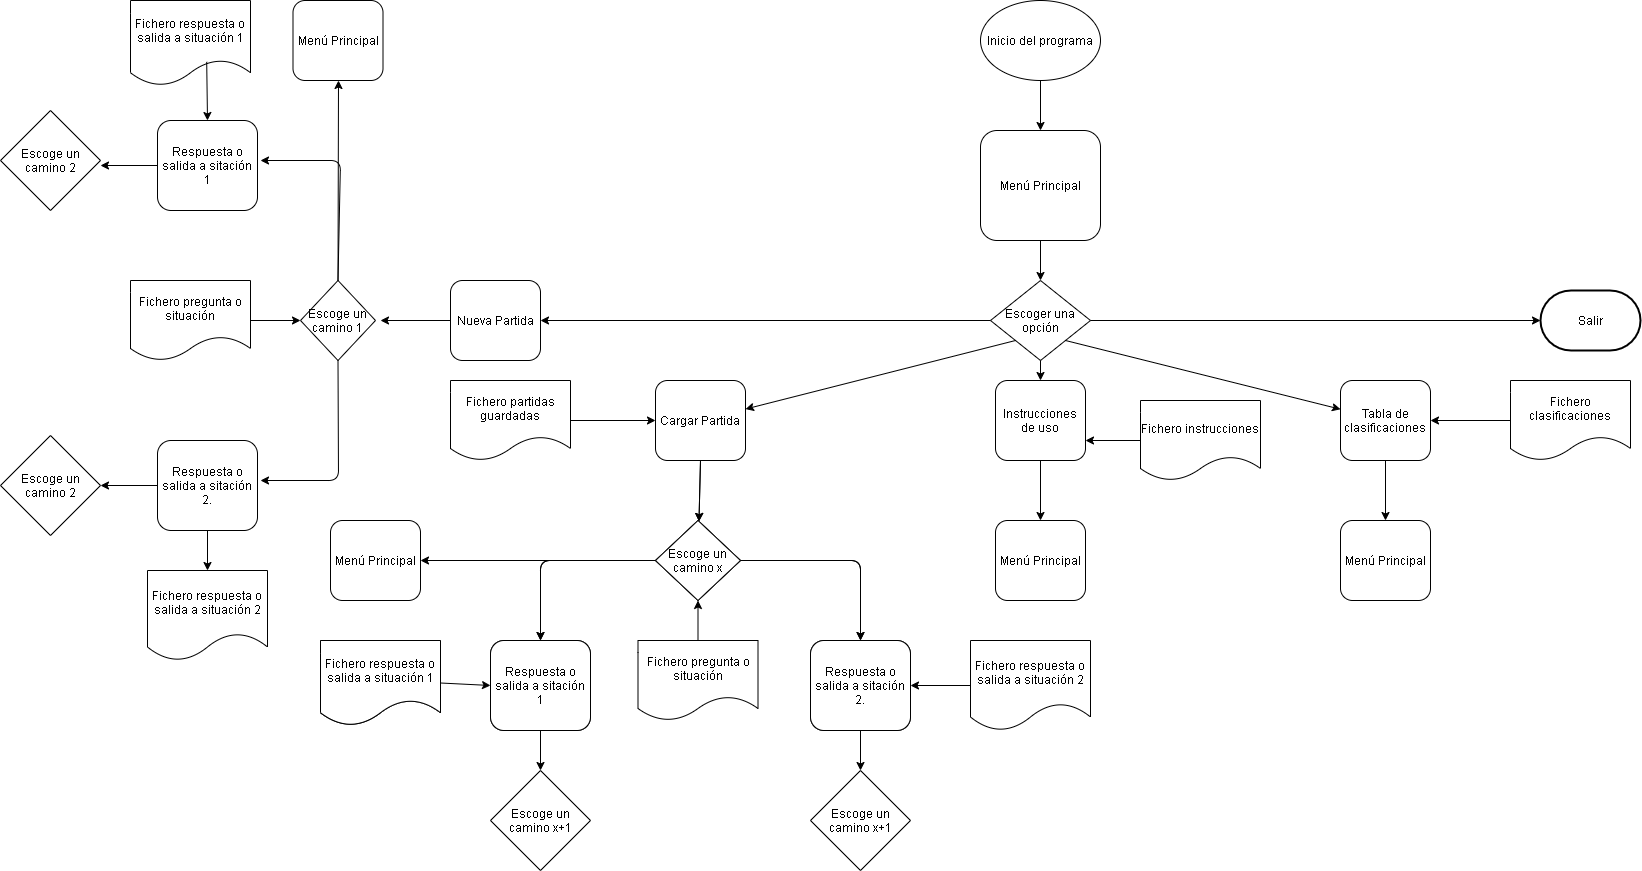

The diagram above was exported from draw.io. Its source (the exported page's mxGraphModel, read from the mxfile embedded in the PNG):
<mxGraphModel dx="1865" dy="548" grid="1" gridSize="10" guides="1" tooltips="1" connect="1" arrows="1" fold="1" page="1" pageScale="1" pageWidth="827" pageHeight="1169" math="0" shadow="0">
  <root>
    <mxCell id="0" />
    <mxCell id="1" parent="0" />
    <mxCell id="QNJQZaS67ovTHa_0-iwt-1" value="Inicio del programa" style="ellipse;whiteSpace=wrap;html=1;" vertex="1" parent="1">
      <mxGeometry x="360" width="120" height="80" as="geometry" />
    </mxCell>
    <mxCell id="QNJQZaS67ovTHa_0-iwt-2" value="" style="endArrow=classic;html=1;exitX=0.5;exitY=1;exitDx=0;exitDy=0;" edge="1" parent="1" source="QNJQZaS67ovTHa_0-iwt-1" target="QNJQZaS67ovTHa_0-iwt-3">
      <mxGeometry width="50" height="50" relative="1" as="geometry">
        <mxPoint x="390" y="210" as="sourcePoint" />
        <mxPoint x="420" y="160" as="targetPoint" />
      </mxGeometry>
    </mxCell>
    <mxCell id="QNJQZaS67ovTHa_0-iwt-3" value="Menú Principal" style="rounded=1;whiteSpace=wrap;html=1;" vertex="1" parent="1">
      <mxGeometry x="360" y="130" width="120" height="110" as="geometry" />
    </mxCell>
    <mxCell id="QNJQZaS67ovTHa_0-iwt-4" value="" style="endArrow=classic;html=1;exitX=0.5;exitY=1;exitDx=0;exitDy=0;" edge="1" parent="1" source="QNJQZaS67ovTHa_0-iwt-3" target="QNJQZaS67ovTHa_0-iwt-5">
      <mxGeometry width="50" height="50" relative="1" as="geometry">
        <mxPoint x="390" y="360" as="sourcePoint" />
        <mxPoint x="420" y="320" as="targetPoint" />
      </mxGeometry>
    </mxCell>
    <mxCell id="QNJQZaS67ovTHa_0-iwt-5" value="Escoger una opción" style="rhombus;whiteSpace=wrap;html=1;" vertex="1" parent="1">
      <mxGeometry x="370" y="280" width="100" height="80" as="geometry" />
    </mxCell>
    <mxCell id="QNJQZaS67ovTHa_0-iwt-6" value="" style="endArrow=classic;html=1;exitX=0;exitY=0.5;exitDx=0;exitDy=0;" edge="1" parent="1" source="QNJQZaS67ovTHa_0-iwt-5" target="QNJQZaS67ovTHa_0-iwt-7">
      <mxGeometry width="50" height="50" relative="1" as="geometry">
        <mxPoint x="390" y="350" as="sourcePoint" />
        <mxPoint x="80" y="400" as="targetPoint" />
      </mxGeometry>
    </mxCell>
    <mxCell id="QNJQZaS67ovTHa_0-iwt-93" style="edgeStyle=orthogonalEdgeStyle;rounded=0;orthogonalLoop=1;jettySize=auto;html=1;" edge="1" parent="1" source="QNJQZaS67ovTHa_0-iwt-7">
      <mxGeometry relative="1" as="geometry">
        <mxPoint x="-240" y="320" as="targetPoint" />
      </mxGeometry>
    </mxCell>
    <mxCell id="QNJQZaS67ovTHa_0-iwt-7" value="Nueva Partida" style="rounded=1;whiteSpace=wrap;html=1;" vertex="1" parent="1">
      <mxGeometry x="-170" y="280" width="90" height="80" as="geometry" />
    </mxCell>
    <mxCell id="QNJQZaS67ovTHa_0-iwt-8" value="" style="endArrow=classic;html=1;exitX=0.5;exitY=1;exitDx=0;exitDy=0;" edge="1" parent="1" source="QNJQZaS67ovTHa_0-iwt-5" target="QNJQZaS67ovTHa_0-iwt-9">
      <mxGeometry width="50" height="50" relative="1" as="geometry">
        <mxPoint x="390" y="350" as="sourcePoint" />
        <mxPoint x="420" y="400" as="targetPoint" />
      </mxGeometry>
    </mxCell>
    <mxCell id="QNJQZaS67ovTHa_0-iwt-9" value="Instrucciones de uso" style="rounded=1;whiteSpace=wrap;html=1;" vertex="1" parent="1">
      <mxGeometry x="375" y="380" width="90" height="80" as="geometry" />
    </mxCell>
    <mxCell id="QNJQZaS67ovTHa_0-iwt-11" value="" style="endArrow=classic;html=1;exitX=1;exitY=0.5;exitDx=0;exitDy=0;" edge="1" parent="1" source="QNJQZaS67ovTHa_0-iwt-5">
      <mxGeometry width="50" height="50" relative="1" as="geometry">
        <mxPoint x="390" y="340" as="sourcePoint" />
        <mxPoint x="920" y="320" as="targetPoint" />
      </mxGeometry>
    </mxCell>
    <mxCell id="QNJQZaS67ovTHa_0-iwt-13" value="" style="endArrow=classic;html=1;exitX=0;exitY=1;exitDx=0;exitDy=0;" edge="1" parent="1" source="QNJQZaS67ovTHa_0-iwt-5" target="QNJQZaS67ovTHa_0-iwt-14">
      <mxGeometry width="50" height="50" relative="1" as="geometry">
        <mxPoint x="390" y="340" as="sourcePoint" />
        <mxPoint x="240" y="400" as="targetPoint" />
      </mxGeometry>
    </mxCell>
    <mxCell id="QNJQZaS67ovTHa_0-iwt-14" value="Cargar Partida" style="rounded=1;whiteSpace=wrap;html=1;" vertex="1" parent="1">
      <mxGeometry x="35" y="380" width="90" height="80" as="geometry" />
    </mxCell>
    <mxCell id="QNJQZaS67ovTHa_0-iwt-15" value="" style="endArrow=classic;html=1;exitX=1;exitY=1;exitDx=0;exitDy=0;" edge="1" parent="1" source="QNJQZaS67ovTHa_0-iwt-5" target="QNJQZaS67ovTHa_0-iwt-17">
      <mxGeometry width="50" height="50" relative="1" as="geometry">
        <mxPoint x="390" y="340" as="sourcePoint" />
        <mxPoint x="600" y="400" as="targetPoint" />
      </mxGeometry>
    </mxCell>
    <mxCell id="QNJQZaS67ovTHa_0-iwt-17" value="Tabla de clasificaciones" style="rounded=1;whiteSpace=wrap;html=1;" vertex="1" parent="1">
      <mxGeometry x="720" y="380" width="90" height="80" as="geometry" />
    </mxCell>
    <mxCell id="QNJQZaS67ovTHa_0-iwt-18" value="" style="endArrow=classic;html=1;exitX=0.5;exitY=1;exitDx=0;exitDy=0;" edge="1" parent="1" source="QNJQZaS67ovTHa_0-iwt-17" target="QNJQZaS67ovTHa_0-iwt-23">
      <mxGeometry width="50" height="50" relative="1" as="geometry">
        <mxPoint x="390" y="540" as="sourcePoint" />
        <mxPoint x="765" y="520" as="targetPoint" />
      </mxGeometry>
    </mxCell>
    <mxCell id="QNJQZaS67ovTHa_0-iwt-21" value="Fichero clasificaciones" style="shape=document;whiteSpace=wrap;html=1;boundedLbl=1;" vertex="1" parent="1">
      <mxGeometry x="890" y="380" width="120" height="80" as="geometry" />
    </mxCell>
    <mxCell id="QNJQZaS67ovTHa_0-iwt-22" value="" style="endArrow=classic;html=1;exitX=0;exitY=0.5;exitDx=0;exitDy=0;entryX=1;entryY=0.5;entryDx=0;entryDy=0;" edge="1" parent="1" source="QNJQZaS67ovTHa_0-iwt-21" target="QNJQZaS67ovTHa_0-iwt-17">
      <mxGeometry width="50" height="50" relative="1" as="geometry">
        <mxPoint x="830" y="540" as="sourcePoint" />
        <mxPoint x="880" y="490" as="targetPoint" />
      </mxGeometry>
    </mxCell>
    <mxCell id="QNJQZaS67ovTHa_0-iwt-23" value="Menú Principal" style="rounded=1;whiteSpace=wrap;html=1;" vertex="1" parent="1">
      <mxGeometry x="720" y="520" width="90" height="80" as="geometry" />
    </mxCell>
    <mxCell id="QNJQZaS67ovTHa_0-iwt-25" value="Fichero instrucciones" style="shape=document;whiteSpace=wrap;html=1;boundedLbl=1;" vertex="1" parent="1">
      <mxGeometry x="520" y="400" width="120" height="80" as="geometry" />
    </mxCell>
    <mxCell id="QNJQZaS67ovTHa_0-iwt-26" value="" style="endArrow=classic;html=1;exitX=0;exitY=0.5;exitDx=0;exitDy=0;entryX=1;entryY=0.75;entryDx=0;entryDy=0;" edge="1" parent="1" source="QNJQZaS67ovTHa_0-iwt-25" target="QNJQZaS67ovTHa_0-iwt-9">
      <mxGeometry width="50" height="50" relative="1" as="geometry">
        <mxPoint x="480" y="530" as="sourcePoint" />
        <mxPoint x="530" y="480" as="targetPoint" />
      </mxGeometry>
    </mxCell>
    <mxCell id="QNJQZaS67ovTHa_0-iwt-27" value="" style="endArrow=classic;html=1;exitX=0.5;exitY=1;exitDx=0;exitDy=0;" edge="1" parent="1" source="QNJQZaS67ovTHa_0-iwt-9" target="QNJQZaS67ovTHa_0-iwt-28">
      <mxGeometry width="50" height="50" relative="1" as="geometry">
        <mxPoint x="480" y="530" as="sourcePoint" />
        <mxPoint x="420" y="520" as="targetPoint" />
      </mxGeometry>
    </mxCell>
    <mxCell id="QNJQZaS67ovTHa_0-iwt-28" value="Menú Principal" style="rounded=1;whiteSpace=wrap;html=1;" vertex="1" parent="1">
      <mxGeometry x="375" y="520" width="90" height="80" as="geometry" />
    </mxCell>
    <mxCell id="QNJQZaS67ovTHa_0-iwt-33" value="Salir" style="strokeWidth=2;html=1;shape=mxgraph.flowchart.terminator;whiteSpace=wrap;" vertex="1" parent="1">
      <mxGeometry x="920" y="290" width="100" height="60" as="geometry" />
    </mxCell>
    <mxCell id="QNJQZaS67ovTHa_0-iwt-34" value="" style="endArrow=classic;html=1;exitX=1;exitY=0.5;exitDx=0;exitDy=0;entryX=0;entryY=0.5;entryDx=0;entryDy=0;" edge="1" parent="1" source="QNJQZaS67ovTHa_0-iwt-35" target="QNJQZaS67ovTHa_0-iwt-14">
      <mxGeometry width="50" height="50" relative="1" as="geometry">
        <mxPoint x="100" y="530" as="sourcePoint" />
        <mxPoint x="75" y="520" as="targetPoint" />
      </mxGeometry>
    </mxCell>
    <mxCell id="QNJQZaS67ovTHa_0-iwt-35" value="Fichero partidas guardadas" style="shape=document;whiteSpace=wrap;html=1;boundedLbl=1;" vertex="1" parent="1">
      <mxGeometry x="-170" y="380" width="120" height="80" as="geometry" />
    </mxCell>
    <mxCell id="QNJQZaS67ovTHa_0-iwt-36" value="" style="endArrow=classic;html=1;exitX=0.5;exitY=1;exitDx=0;exitDy=0;" edge="1" parent="1" source="QNJQZaS67ovTHa_0-iwt-14" target="QNJQZaS67ovTHa_0-iwt-37">
      <mxGeometry width="50" height="50" relative="1" as="geometry">
        <mxPoint x="100" y="520" as="sourcePoint" />
        <mxPoint x="75" y="520" as="targetPoint" />
      </mxGeometry>
    </mxCell>
    <mxCell id="QNJQZaS67ovTHa_0-iwt-37" value="Escoge un camino x" style="rhombus;whiteSpace=wrap;html=1;" vertex="1" parent="1">
      <mxGeometry x="35" y="520" width="85" height="80" as="geometry" />
    </mxCell>
    <mxCell id="QNJQZaS67ovTHa_0-iwt-38" value="" style="endArrow=classic;html=1;exitX=1;exitY=0.5;exitDx=0;exitDy=0;" edge="1" parent="1" source="QNJQZaS67ovTHa_0-iwt-37">
      <mxGeometry width="50" height="50" relative="1" as="geometry">
        <mxPoint x="130" y="510" as="sourcePoint" />
        <mxPoint x="240" y="640" as="targetPoint" />
        <Array as="points">
          <mxPoint x="240" y="560" />
        </Array>
      </mxGeometry>
    </mxCell>
    <mxCell id="QNJQZaS67ovTHa_0-iwt-39" value="" style="endArrow=classic;html=1;exitX=0;exitY=0.5;exitDx=0;exitDy=0;" edge="1" parent="1" source="QNJQZaS67ovTHa_0-iwt-37">
      <mxGeometry width="50" height="50" relative="1" as="geometry">
        <mxPoint x="110" y="610" as="sourcePoint" />
        <mxPoint x="-80" y="640" as="targetPoint" />
        <Array as="points">
          <mxPoint x="-80" y="560" />
        </Array>
      </mxGeometry>
    </mxCell>
    <mxCell id="QNJQZaS67ovTHa_0-iwt-41" value="Fichero pregunta o situación" style="shape=document;whiteSpace=wrap;html=1;boundedLbl=1;" vertex="1" parent="1">
      <mxGeometry x="17.5" y="640" width="120" height="80" as="geometry" />
    </mxCell>
    <mxCell id="QNJQZaS67ovTHa_0-iwt-42" value="" style="endArrow=classic;html=1;exitX=0.5;exitY=0;exitDx=0;exitDy=0;entryX=0.5;entryY=1;entryDx=0;entryDy=0;" edge="1" parent="1" source="QNJQZaS67ovTHa_0-iwt-41" target="QNJQZaS67ovTHa_0-iwt-37">
      <mxGeometry width="50" height="50" relative="1" as="geometry">
        <mxPoint x="130" y="700" as="sourcePoint" />
        <mxPoint x="180" y="650" as="targetPoint" />
      </mxGeometry>
    </mxCell>
    <mxCell id="QNJQZaS67ovTHa_0-iwt-47" value="Respuesta o salida a sitación 1" style="rounded=1;whiteSpace=wrap;html=1;" vertex="1" parent="1">
      <mxGeometry x="-130" y="640" width="100" height="90" as="geometry" />
    </mxCell>
    <mxCell id="QNJQZaS67ovTHa_0-iwt-48" value="Respuesta o salida a sitación 2." style="rounded=1;whiteSpace=wrap;html=1;" vertex="1" parent="1">
      <mxGeometry x="190" y="640" width="100" height="90" as="geometry" />
    </mxCell>
    <mxCell id="QNJQZaS67ovTHa_0-iwt-49" value="Fichero respuesta o salida a situación 1" style="shape=document;whiteSpace=wrap;html=1;boundedLbl=1;" vertex="1" parent="1">
      <mxGeometry x="-300" y="640" width="120" height="85" as="geometry" />
    </mxCell>
    <mxCell id="QNJQZaS67ovTHa_0-iwt-50" value="" style="endArrow=classic;html=1;exitX=1;exitY=0.5;exitDx=0;exitDy=0;entryX=0;entryY=0.5;entryDx=0;entryDy=0;" edge="1" parent="1" source="QNJQZaS67ovTHa_0-iwt-49" target="QNJQZaS67ovTHa_0-iwt-47">
      <mxGeometry width="50" height="50" relative="1" as="geometry">
        <mxPoint x="130" y="660" as="sourcePoint" />
        <mxPoint x="180" y="610" as="targetPoint" />
      </mxGeometry>
    </mxCell>
    <mxCell id="QNJQZaS67ovTHa_0-iwt-53" value="Fichero respuesta o salida a situación 2" style="shape=document;whiteSpace=wrap;html=1;boundedLbl=1;" vertex="1" parent="1">
      <mxGeometry x="350" y="640" width="120" height="90" as="geometry" />
    </mxCell>
    <mxCell id="QNJQZaS67ovTHa_0-iwt-54" value="" style="endArrow=classic;html=1;exitX=0;exitY=0.5;exitDx=0;exitDy=0;entryX=1;entryY=0.5;entryDx=0;entryDy=0;" edge="1" parent="1" source="QNJQZaS67ovTHa_0-iwt-53" target="QNJQZaS67ovTHa_0-iwt-48">
      <mxGeometry width="50" height="50" relative="1" as="geometry">
        <mxPoint x="780" y="660" as="sourcePoint" />
        <mxPoint x="520" y="685" as="targetPoint" />
      </mxGeometry>
    </mxCell>
    <mxCell id="QNJQZaS67ovTHa_0-iwt-55" value="" style="endArrow=classic;html=1;exitX=0.5;exitY=1;exitDx=0;exitDy=0;" edge="1" parent="1" source="QNJQZaS67ovTHa_0-iwt-47" target="QNJQZaS67ovTHa_0-iwt-56">
      <mxGeometry width="50" height="50" relative="1" as="geometry">
        <mxPoint x="130" y="760" as="sourcePoint" />
        <mxPoint x="-80" y="800" as="targetPoint" />
      </mxGeometry>
    </mxCell>
    <mxCell id="QNJQZaS67ovTHa_0-iwt-56" value="Escoge un camino x+1" style="rhombus;whiteSpace=wrap;html=1;" vertex="1" parent="1">
      <mxGeometry x="-130" y="770" width="100" height="100" as="geometry" />
    </mxCell>
    <mxCell id="QNJQZaS67ovTHa_0-iwt-59" value="" style="endArrow=classic;html=1;exitX=0.5;exitY=1;exitDx=0;exitDy=0;" edge="1" parent="1" target="QNJQZaS67ovTHa_0-iwt-60">
      <mxGeometry width="50" height="50" relative="1" as="geometry">
        <mxPoint x="240" y="730" as="sourcePoint" />
        <mxPoint x="240" y="800" as="targetPoint" />
      </mxGeometry>
    </mxCell>
    <mxCell id="QNJQZaS67ovTHa_0-iwt-60" value="Escoge un camino x+1" style="rhombus;whiteSpace=wrap;html=1;" vertex="1" parent="1">
      <mxGeometry x="190" y="770" width="100" height="100" as="geometry" />
    </mxCell>
    <mxCell id="QNJQZaS67ovTHa_0-iwt-65" value="Escoge un camino x" style="rhombus;whiteSpace=wrap;html=1;" vertex="1" parent="1">
      <mxGeometry x="35" y="520" width="85" height="80" as="geometry" />
    </mxCell>
    <mxCell id="QNJQZaS67ovTHa_0-iwt-66" value="Fichero respuesta o salida a situación 1" style="shape=document;whiteSpace=wrap;html=1;boundedLbl=1;" vertex="1" parent="1">
      <mxGeometry x="-300" y="640" width="120" height="85" as="geometry" />
    </mxCell>
    <mxCell id="QNJQZaS67ovTHa_0-iwt-67" value="Respuesta o salida a sitación 1" style="rounded=1;whiteSpace=wrap;html=1;" vertex="1" parent="1">
      <mxGeometry x="-130" y="640" width="100" height="90" as="geometry" />
    </mxCell>
    <mxCell id="QNJQZaS67ovTHa_0-iwt-68" value="" style="endArrow=classic;html=1;exitX=0;exitY=0.5;exitDx=0;exitDy=0;" edge="1" source="QNJQZaS67ovTHa_0-iwt-65" parent="1">
      <mxGeometry width="50" height="50" relative="1" as="geometry">
        <mxPoint x="110" y="610" as="sourcePoint" />
        <mxPoint x="-80" y="640" as="targetPoint" />
        <Array as="points">
          <mxPoint x="-80" y="560" />
        </Array>
      </mxGeometry>
    </mxCell>
    <mxCell id="QNJQZaS67ovTHa_0-iwt-69" value="" style="endArrow=classic;html=1;exitX=1;exitY=0.5;exitDx=0;exitDy=0;" edge="1" source="QNJQZaS67ovTHa_0-iwt-65" parent="1">
      <mxGeometry width="50" height="50" relative="1" as="geometry">
        <mxPoint x="130" y="510" as="sourcePoint" />
        <mxPoint x="240" y="640" as="targetPoint" />
        <Array as="points">
          <mxPoint x="240" y="560" />
        </Array>
      </mxGeometry>
    </mxCell>
    <mxCell id="QNJQZaS67ovTHa_0-iwt-70" value="" style="endArrow=classic;html=1;exitX=0.5;exitY=1;exitDx=0;exitDy=0;" edge="1" target="QNJQZaS67ovTHa_0-iwt-65" parent="1">
      <mxGeometry width="50" height="50" relative="1" as="geometry">
        <mxPoint x="80" y="460" as="sourcePoint" />
        <mxPoint x="75" y="520" as="targetPoint" />
      </mxGeometry>
    </mxCell>
    <mxCell id="QNJQZaS67ovTHa_0-iwt-71" value="Respuesta o salida a sitación 2." style="rounded=1;whiteSpace=wrap;html=1;" vertex="1" parent="1">
      <mxGeometry x="190" y="640" width="100" height="90" as="geometry" />
    </mxCell>
    <mxCell id="QNJQZaS67ovTHa_0-iwt-94" value="Escoge un camino 1" style="rhombus;whiteSpace=wrap;html=1;" vertex="1" parent="1">
      <mxGeometry x="-320" y="280" width="75" height="80" as="geometry" />
    </mxCell>
    <mxCell id="QNJQZaS67ovTHa_0-iwt-95" value="" style="endArrow=classic;html=1;exitX=0.5;exitY=0;exitDx=0;exitDy=0;" edge="1" parent="1" source="QNJQZaS67ovTHa_0-iwt-94">
      <mxGeometry width="50" height="50" relative="1" as="geometry">
        <mxPoint x="-285" y="280" as="sourcePoint" />
        <mxPoint x="-360" y="160" as="targetPoint" />
        <Array as="points">
          <mxPoint x="-280" y="160" />
        </Array>
      </mxGeometry>
    </mxCell>
    <mxCell id="QNJQZaS67ovTHa_0-iwt-96" value="" style="endArrow=classic;html=1;exitX=0;exitY=0.5;exitDx=0;exitDy=0;" edge="1" parent="1" source="QNJQZaS67ovTHa_0-iwt-65">
      <mxGeometry width="50" height="50" relative="1" as="geometry">
        <mxPoint x="40" y="720" as="sourcePoint" />
        <mxPoint x="-200" y="560" as="targetPoint" />
      </mxGeometry>
    </mxCell>
    <mxCell id="QNJQZaS67ovTHa_0-iwt-97" value="Menú Principal" style="rounded=1;whiteSpace=wrap;html=1;" vertex="1" parent="1">
      <mxGeometry x="-290" y="520" width="90" height="80" as="geometry" />
    </mxCell>
    <mxCell id="QNJQZaS67ovTHa_0-iwt-98" value="" style="endArrow=classic;html=1;exitX=0.5;exitY=1;exitDx=0;exitDy=0;" edge="1" parent="1" source="QNJQZaS67ovTHa_0-iwt-94">
      <mxGeometry width="50" height="50" relative="1" as="geometry">
        <mxPoint x="-450" y="420" as="sourcePoint" />
        <mxPoint x="-360" y="480" as="targetPoint" />
        <Array as="points">
          <mxPoint x="-282" y="480" />
        </Array>
      </mxGeometry>
    </mxCell>
    <mxCell id="QNJQZaS67ovTHa_0-iwt-101" value="" style="endArrow=classic;html=1;exitX=0.5;exitY=0;exitDx=0;exitDy=0;" edge="1" parent="1" source="QNJQZaS67ovTHa_0-iwt-94">
      <mxGeometry width="50" height="50" relative="1" as="geometry">
        <mxPoint x="-320" y="279" as="sourcePoint" />
        <mxPoint x="-282" y="80" as="targetPoint" />
      </mxGeometry>
    </mxCell>
    <mxCell id="QNJQZaS67ovTHa_0-iwt-102" value="Menú Principal" style="rounded=1;whiteSpace=wrap;html=1;" vertex="1" parent="1">
      <mxGeometry x="-327.5" width="90" height="80" as="geometry" />
    </mxCell>
    <mxCell id="QNJQZaS67ovTHa_0-iwt-103" value="Fichero pregunta o situación" style="shape=document;whiteSpace=wrap;html=1;boundedLbl=1;" vertex="1" parent="1">
      <mxGeometry x="-490" y="280" width="120" height="80" as="geometry" />
    </mxCell>
    <mxCell id="QNJQZaS67ovTHa_0-iwt-104" value="" style="endArrow=classic;html=1;exitX=1;exitY=0.5;exitDx=0;exitDy=0;entryX=0;entryY=0.5;entryDx=0;entryDy=0;" edge="1" parent="1" source="QNJQZaS67ovTHa_0-iwt-103" target="QNJQZaS67ovTHa_0-iwt-94">
      <mxGeometry width="50" height="50" relative="1" as="geometry">
        <mxPoint x="-260" y="510" as="sourcePoint" />
        <mxPoint x="-210" y="460" as="targetPoint" />
      </mxGeometry>
    </mxCell>
    <mxCell id="QNJQZaS67ovTHa_0-iwt-105" value="Respuesta o salida a sitación 1" style="rounded=1;whiteSpace=wrap;html=1;" vertex="1" parent="1">
      <mxGeometry x="-463" y="120" width="100" height="90" as="geometry" />
    </mxCell>
    <mxCell id="QNJQZaS67ovTHa_0-iwt-106" value="Respuesta o salida a sitación 2." style="rounded=1;whiteSpace=wrap;html=1;" vertex="1" parent="1">
      <mxGeometry x="-463" y="440" width="100" height="90" as="geometry" />
    </mxCell>
    <mxCell id="QNJQZaS67ovTHa_0-iwt-107" value="Fichero respuesta o salida a situación 1" style="shape=document;whiteSpace=wrap;html=1;boundedLbl=1;" vertex="1" parent="1">
      <mxGeometry x="-490" width="120" height="85" as="geometry" />
    </mxCell>
    <mxCell id="QNJQZaS67ovTHa_0-iwt-108" value="" style="endArrow=classic;html=1;entryX=0.5;entryY=0;entryDx=0;entryDy=0;exitX=0.635;exitY=0.722;exitDx=0;exitDy=0;exitPerimeter=0;" edge="1" parent="1" source="QNJQZaS67ovTHa_0-iwt-107" target="QNJQZaS67ovTHa_0-iwt-105">
      <mxGeometry width="50" height="50" relative="1" as="geometry">
        <mxPoint x="-420" y="80" as="sourcePoint" />
        <mxPoint x="-310" y="120" as="targetPoint" />
      </mxGeometry>
    </mxCell>
    <mxCell id="QNJQZaS67ovTHa_0-iwt-109" value="Fichero respuesta o salida a situación 2" style="shape=document;whiteSpace=wrap;html=1;boundedLbl=1;" vertex="1" parent="1">
      <mxGeometry x="-473" y="570" width="120" height="90" as="geometry" />
    </mxCell>
    <mxCell id="QNJQZaS67ovTHa_0-iwt-110" value="" style="endArrow=classic;html=1;exitX=0.5;exitY=1;exitDx=0;exitDy=0;entryX=0.5;entryY=0;entryDx=0;entryDy=0;" edge="1" parent="1" source="QNJQZaS67ovTHa_0-iwt-106" target="QNJQZaS67ovTHa_0-iwt-109">
      <mxGeometry width="50" height="50" relative="1" as="geometry">
        <mxPoint x="-70" y="570" as="sourcePoint" />
        <mxPoint x="-20" y="520" as="targetPoint" />
      </mxGeometry>
    </mxCell>
    <mxCell id="QNJQZaS67ovTHa_0-iwt-111" value="Escoge un camino 2" style="rhombus;whiteSpace=wrap;html=1;" vertex="1" parent="1">
      <mxGeometry x="-620" y="110" width="100" height="100" as="geometry" />
    </mxCell>
    <mxCell id="QNJQZaS67ovTHa_0-iwt-112" value="" style="endArrow=classic;html=1;exitX=0;exitY=0.5;exitDx=0;exitDy=0;entryX=1;entryY=0.55;entryDx=0;entryDy=0;entryPerimeter=0;" edge="1" parent="1" source="QNJQZaS67ovTHa_0-iwt-105" target="QNJQZaS67ovTHa_0-iwt-111">
      <mxGeometry width="50" height="50" relative="1" as="geometry">
        <mxPoint x="-540" y="240" as="sourcePoint" />
        <mxPoint x="-490" y="190" as="targetPoint" />
      </mxGeometry>
    </mxCell>
    <mxCell id="QNJQZaS67ovTHa_0-iwt-113" value="Escoge un camino 2" style="rhombus;whiteSpace=wrap;html=1;" vertex="1" parent="1">
      <mxGeometry x="-620" y="435" width="100" height="100" as="geometry" />
    </mxCell>
    <mxCell id="QNJQZaS67ovTHa_0-iwt-114" value="" style="endArrow=classic;html=1;exitX=0;exitY=0.5;exitDx=0;exitDy=0;entryX=1;entryY=0.5;entryDx=0;entryDy=0;" edge="1" parent="1" source="QNJQZaS67ovTHa_0-iwt-106" target="QNJQZaS67ovTHa_0-iwt-113">
      <mxGeometry width="50" height="50" relative="1" as="geometry">
        <mxPoint x="-650" y="310" as="sourcePoint" />
        <mxPoint x="-600" y="260" as="targetPoint" />
      </mxGeometry>
    </mxCell>
  </root>
</mxGraphModel>